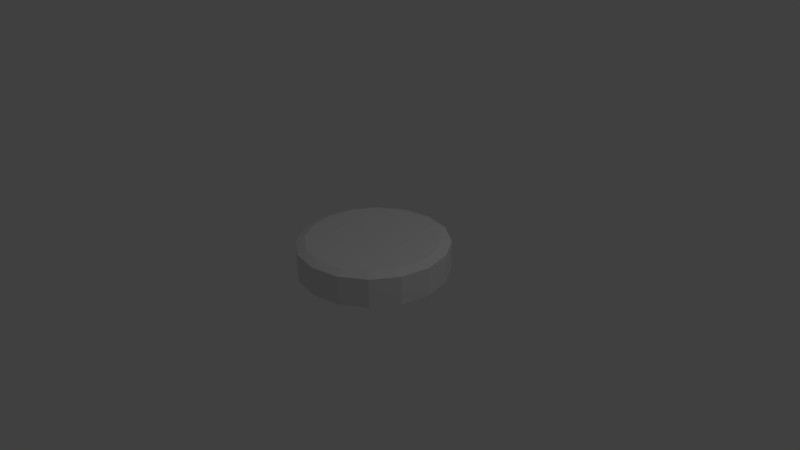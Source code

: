 # Source: pill.blend  (saved by Blender 2.74.0; exported with 4.5.12 LTS)
import bpy
from mathutils import Matrix  # noqa: F401  (used for matrix-valued properties, if any)

bpy.ops.wm.read_factory_settings(use_empty=True)
scene = bpy.context.scene
scene.name = 'Scene'

# ---- collections
col_collection_1 = bpy.data.collections.new('Collection 1'); scene.collection.children.link(col_collection_1)

# ---- world
world_world = bpy.data.worlds.new('World'); scene.world = world_world
world_world.color = (0.05088, 0.05088, 0.05088)
world_world.use_sun_shadow = False
world_world.sun_shadow_jitter_overblur = 0.0
world_world.cycles.sampling_method = 'MANUAL'
world_world.cycles.sample_map_resolution = 256

# ---- cameras
cam_camera = bpy.data.cameras.new('Camera')
cam_camera.clip_end = 100.0
cam_camera.lens = 35.0
cam_camera.sensor_width = 32.0
cam_camera.sensor_height = 18.0
cam_camera.ortho_scale = 7.314
cam_camera.dof.focus_distance = 0.0
cam_camera.dof.aperture_fstop = 128.0

# ---- lights
light_lamp = bpy.data.lights.new('Lamp', 'POINT')
light_lamp.transmission_factor = 0.0
light_lamp.cutoff_distance = 30.0
light_lamp.energy = 100.0
light_lamp.shadow_buffer_clip_start = 1.001
light_lamp.shadow_soft_size = 0.1
light_lamp.shadow_maximum_resolution = 0.006
light_lamp.use_absolute_resolution = True
light_lamp.cycles.use_multiple_importance_sampling = False

# ---- meshes
me_cylinder = bpy.data.meshes.new('Cylinder')
me_cylinder.from_pydata([(0.0, 1.0, 0.5735), (1.198e-07, 0.8791, 0.7141), (0.3827, 0.9239, 0.5735), (0.3364, 0.8122, 0.7141), (0.7071, 0.7071, 0.5735), (0.6216, 0.6216, 0.7141), (0.9239, 0.3827, 0.5735), (0.8122, 0.3364, 0.7141), (1.0, -4.371e-08, 0.5735), (0.8791, -3.587e-08, 0.7141), (0.9239, -0.3827, 0.5735), (0.8122, -0.3364, 0.7141), (0.7071, -0.7071, 0.5735), (0.6216, -0.6216, 0.7141), (0.3827, -0.9239, 0.5735), (0.3364, -0.8122, 0.7141), (1.51e-07, -1.0, 0.5735), (1.304e-07, -0.8791, 0.7141), (-0.3827, -0.9239, 0.5735), (-0.3364, -0.8122, 0.7141), (-0.7071, -0.7071, 0.5735), (-0.6216, -0.6216, 0.7141), (-0.9239, -0.3827, 0.5735), (-0.8122, -0.3364, 0.7141), (-1.0, 1.192e-08, 0.5735), (-0.8791, -1.389e-09, 0.7141), (-0.9239, 0.3827, 0.5735), (-0.8122, 0.3364, 0.7141), (-0.7071, 0.7071, 0.5735), (-0.6216, 0.6216, 0.7141), (-0.3827, 0.9239, 0.5735), (-0.3364, 0.8122, 0.7141), (0.0, 1.0, -0.5614), (-8.543e-09, 0.7711, -0.7121), (0.2951, 0.7124, -0.7121), (0.3827, 0.9239, -0.5614), (0.5453, 0.5453, -0.7121), (0.7071, 0.7071, -0.5614), (0.7124, 0.2951, -0.7121), (0.9239, 0.3827, -0.5614), (0.7711, -3.723e-08, -0.7121), (1.0, -4.371e-08, -0.5614), (0.7124, -0.2951, -0.7121), (0.9239, -0.3827, -0.5614), (0.5453, -0.5453, -0.7121), (0.7071, -0.7071, -0.5614), (0.2951, -0.7124, -0.7121), (0.3827, -0.9239, -0.5614), (1.206e-07, -0.7711, -0.7121), (1.51e-07, -1.0, -0.5614), (-0.2951, -0.7124, -0.7121), (-0.3827, -0.9239, -0.5614), (-0.5453, -0.5453, -0.7121), (-0.7071, -0.7071, -0.5614), (-0.7124, -0.2951, -0.7121), (-0.9239, -0.3827, -0.5614), (-0.7711, 5.746e-10, -0.7121), (-1.0, 1.192e-08, -0.5614), (-0.7124, 0.2951, -0.7121), (-0.9239, 0.3827, -0.5614), (-0.5453, 0.5453, -0.7121), (-0.7071, 0.7071, -0.5614), (-0.2951, 0.7124, -0.7121), (-0.3827, 0.9239, -0.5614)], [], [(32, 0, 2, 35), (39, 6, 8, 41), (41, 8, 10, 43), (43, 10, 12, 45), (45, 12, 14, 47), (47, 14, 16, 49), (49, 16, 18, 51), (51, 18, 20, 53), (53, 20, 22, 55), (55, 22, 24, 57), (57, 24, 26, 59), (59, 26, 28, 61), (61, 28, 30, 63), (37, 4, 6, 39), (9, 25, 23, 21, 19, 17, 15, 13, 11), (63, 30, 0, 32), (2, 0, 1, 3), (4, 2, 3, 5), (6, 4, 5, 7), (8, 6, 7, 9), (10, 8, 9, 11), (12, 10, 11, 13), (14, 12, 13, 15), (16, 14, 15, 17), (18, 16, 17, 19), (20, 18, 19, 21), (22, 20, 21, 23), (24, 22, 23, 25), (26, 24, 25, 27), (28, 26, 27, 29), (30, 28, 29, 31), (0, 30, 31, 1), (35, 2, 4, 37), (32, 35, 34, 33), (35, 37, 36, 34), (37, 39, 38, 36), (39, 41, 40, 38), (41, 43, 42, 40), (43, 45, 44, 42), (45, 47, 46, 44), (47, 49, 48, 46), (49, 51, 50, 48), (51, 53, 52, 50), (53, 55, 54, 52), (55, 57, 56, 54), (57, 59, 58, 56), (59, 61, 60, 58), (61, 63, 62, 60), (63, 32, 33, 62), (33, 34, 36, 38, 40, 42, 44, 46, 48, 50, 52, 54, 56, 58, 60, 62), (1, 31, 29, 27, 25, 9, 7, 5, 3)])
_uv = me_cylinder.uv_layers.new(name='UVMap')
_uv.uv.foreach_set('vector', [0.7439, 0.437, 0.7197, 0.2302, 0.7933, 0.2302, 0.7642, 0.4355, 0.7984, 0.4669, 0.9136, 0.3533, 0.9418, 0.4577, 0.8071, 0.495, 0.8071, 0.495, 0.9418, 0.4577, 0.9418, 0.5708, 0.8081, 0.5261, 0.8081, 0.5261, 0.9418, 0.5708, 0.9136, 0.6753, 0.8012, 0.5554, 0.8012, 0.5554, 0.9136, 0.6753, 0.8615, 0.7552, 0.7875, 0.5784, 0.7875, 0.5784, 0.8615, 0.7552, 0.7933, 0.7985, 0.769, 0.5917, 0.769, 0.5917, 0.7933, 0.7985, 0.7196, 0.7986, 0.7487, 0.5932, 0.7487, 0.5932, 0.7196, 0.7986, 0.6514, 0.7553, 0.7295, 0.5827, 0.7295, 0.5827, 0.6514, 0.7553, 0.5992, 0.6753, 0.7145, 0.5617, 0.7145, 0.5617, 0.5992, 0.6753, 0.571, 0.5707, 0.7058, 0.5335, 0.7058, 0.5335, 0.571, 0.5707, 0.5711, 0.4576, 0.7049, 0.5024, 0.7049, 0.5024, 0.5711, 0.4576, 0.5994, 0.3532, 0.7117, 0.4732, 0.7117, 0.4732, 0.5994, 0.3532, 0.6516, 0.2734, 0.7255, 0.4502, 0.7834, 0.446, 0.8615, 0.2734, 0.9136, 0.3533, 0.7984, 0.4669, 0.4306, 0.5085, 0.07595, 0.5084, 0.0896, 0.4026, 0.1284, 0.3129, 0.1861, 0.2526, 0.254, 0.2314, 0.322, 0.2525, 0.3794, 0.3126, 0.4176, 0.4025, 0.7255, 0.4502, 0.6516, 0.2734, 0.7197, 0.2302, 0.7439, 0.437, 0.3378, 0.82, 0.2544, 0.8462, 0.2538, 0.7856, 0.3219, 0.7644, 0.4081, 0.7462, 0.3378, 0.82, 0.3219, 0.7644, 0.3794, 0.7043, 0.4546, 0.6364, 0.4081, 0.7462, 0.3794, 0.7043, 0.4175, 0.6145, 0.4705, 0.5077, 0.4546, 0.6364, 0.4175, 0.6145, 0.4306, 0.5085, 0.4542, 0.3789, 0.4705, 0.5077, 0.4306, 0.5085, 0.4176, 0.4025, 0.4073, 0.2694, 0.4542, 0.3789, 0.4176, 0.4025, 0.3794, 0.3126, 0.3368, 0.1963, 0.4073, 0.2694, 0.3794, 0.3126, 0.322, 0.2525, 0.2534, 0.1709, 0.3368, 0.1963, 0.322, 0.2525, 0.254, 0.2314, 0.1701, 0.1971, 0.2534, 0.1709, 0.254, 0.2314, 0.1861, 0.2526, 0.09973, 0.2707, 0.1701, 0.1971, 0.1861, 0.2526, 0.1284, 0.3129, 0.05254, 0.3802, 0.09973, 0.2707, 0.1284, 0.3129, 0.0896, 0.4026, 0.03608, 0.5093, 0.05254, 0.3802, 0.0896, 0.4026, 0.07595, 0.5084, 0.05293, 0.6383, 0.03608, 0.5093, 0.07595, 0.5084, 0.08954, 0.6142, 0.1004, 0.7474, 0.05293, 0.6383, 0.08954, 0.6142, 0.1283, 0.7041, 0.1709, 0.8207, 0.1004, 0.7474, 0.1283, 0.7041, 0.1857, 0.7644, 0.2544, 0.8462, 0.1709, 0.8207, 0.1857, 0.7644, 0.2538, 0.7856, 0.7642, 0.4355, 0.7933, 0.2302, 0.8615, 0.2734, 0.7834, 0.446, 0.7439, 0.437, 0.7642, 0.4355, 0.7624, 0.4568, 0.7475, 0.4578, 0.7642, 0.4355, 0.7834, 0.446, 0.7765, 0.4645, 0.7624, 0.4568, 0.7834, 0.446, 0.7984, 0.4669, 0.7874, 0.4799, 0.7765, 0.4645, 0.7984, 0.4669, 0.8071, 0.495, 0.7937, 0.5005, 0.7874, 0.4799, 0.8071, 0.495, 0.8081, 0.5261, 0.7943, 0.5233, 0.7937, 0.5005, 0.8081, 0.5261, 0.8012, 0.5554, 0.7891, 0.5446, 0.7943, 0.5233, 0.8012, 0.5554, 0.7875, 0.5784, 0.7789, 0.5614, 0.7891, 0.5446, 0.7875, 0.5784, 0.769, 0.5917, 0.7654, 0.571, 0.7789, 0.5614, 0.769, 0.5917, 0.7487, 0.5932, 0.7505, 0.5719, 0.7654, 0.571, 0.7487, 0.5932, 0.7295, 0.5827, 0.7365, 0.5641, 0.7505, 0.5719, 0.7295, 0.5827, 0.7145, 0.5617, 0.7255, 0.5486, 0.7365, 0.5641, 0.7145, 0.5617, 0.7058, 0.5335, 0.7193, 0.528, 0.7255, 0.5486, 0.7058, 0.5335, 0.7049, 0.5024, 0.7187, 0.5052, 0.7193, 0.528, 0.7049, 0.5024, 0.7117, 0.4732, 0.7238, 0.4839, 0.7187, 0.5052, 0.7117, 0.4732, 0.7255, 0.4502, 0.7339, 0.4672, 0.7238, 0.4839, 0.7255, 0.4502, 0.7439, 0.437, 0.7475, 0.4578, 0.7339, 0.4672, 0.7475, 0.4578, 0.7624, 0.4568, 0.7765, 0.4645, 0.7874, 0.4799, 0.7937, 0.5005, 0.7943, 0.5233, 0.7891, 0.5446, 0.7789, 0.5614, 0.7654, 0.571, 0.7505, 0.5719, 0.7365, 0.5641, 0.7255, 0.5486, 0.7193, 0.528, 0.7187, 0.5052, 0.7238, 0.4839, 0.7339, 0.4672, 0.2538, 0.7856, 0.1857, 0.7644, 0.1283, 0.7041, 0.08954, 0.6142, 0.07595, 0.5084, 0.4306, 0.5085, 0.4175, 0.6145, 0.3794, 0.7043, 0.3219, 0.7644])
me_cylinder.use_remesh_preserve_volume = False
me_cylinder.use_remesh_preserve_attributes = False
me_cylinder.use_mirror_vertex_groups = False
me_cylinder.update()

# ---- objects
ob_cylinder = bpy.data.objects.new('Cylinder', me_cylinder)
ob_lamp = bpy.data.objects.new('Lamp', light_lamp)
ob_camera = bpy.data.objects.new('Camera', cam_camera)

# ---- transforms, parenting, visibility, modifiers, constraints
ob_cylinder.location = (0.0, 0.0, 0.0)
ob_cylinder.scale = (1.0, 1.0, 0.3398)
ob_cylinder.lineart.crease_threshold = 0.0
ob_lamp.location = (4.076, 1.005, 5.904)
ob_lamp.rotation_euler = (0.6503, 0.05522, 1.866)
ob_lamp.lock_rotations_4d = False
ob_lamp.empty_display_type = 'ARROWS'
ob_lamp.color = (0.0, 0.0, 0.0, 0.0)
ob_lamp.lineart.crease_threshold = 0.0
ob_camera.location = (7.481, -6.508, 5.344)
ob_camera.rotation_euler = (1.109, 0.01082, 0.8149)
ob_camera.lock_rotations_4d = False
ob_camera.empty_display_type = 'ARROWS'
ob_camera.color = (0.0, 0.0, 0.0, 0.0)
ob_camera.display_type = 'WIRE'
ob_camera.lineart.crease_threshold = 0.0

# ---- collection membership
col_collection_1.objects.link(ob_cylinder)
col_collection_1.objects.link(ob_lamp)
col_collection_1.objects.link(ob_camera)

# ---- scene / render settings (as saved in the file)
scene.camera = ob_camera
scene.frame_start = 1; scene.frame_end = 250; scene.frame_set(1)
scene.render.engine = 'BLENDER_EEVEE_NEXT'
scene.render.resolution_percentage = 50
scene.render.dither_intensity = 0.0
scene.cycles.use_denoising = False
scene.cycles.samples = 10
scene.cycles.sampling_pattern = 'TABULATED_SOBOL'
scene.cycles.light_sampling_threshold = 0.0
scene.cycles.use_adaptive_sampling = False
scene.cycles.use_light_tree = False
scene.cycles.blur_glossy = 0.0
scene.cycles.pixel_filter_type = 'GAUSSIAN'
scene.cycles.sample_clamp_indirect = 0.0
scene.view_settings.view_transform = 'Standard'
bpy.context.view_layer.update()
